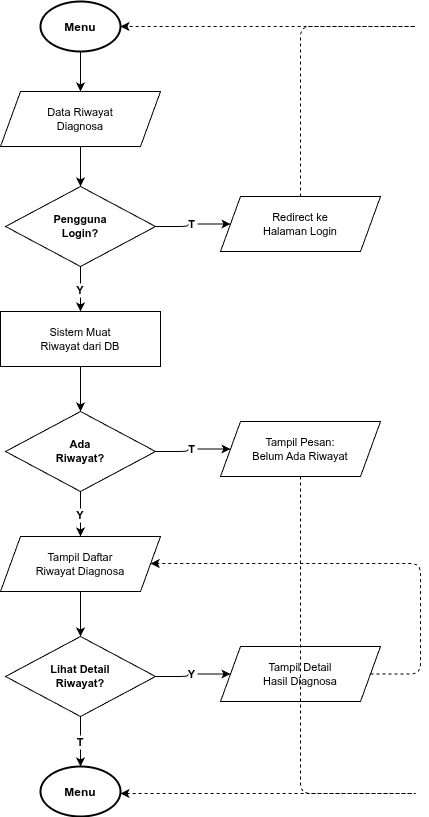

The diagram above was exported from draw.io. Its source (the exported page's mxGraphModel, read from the mxfile embedded in the PNG):
<mxGraphModel dx="709" dy="797" grid="1" gridSize="10" guides="1" tooltips="1" connect="1" arrows="1" fold="1" page="1" pageScale="1" pageWidth="1169" pageHeight="827" math="0" shadow="0">
  <root>
    <mxCell id="0" />
    <mxCell id="1" parent="0" />
    <mxCell id="2" value="Menu" style="shape=mxgraph.flowchart.start_2;fillColor=#FFFFFF;strokeColor=#000000;strokeWidth=2;fontSize=12;fontStyle=1;" parent="1" vertex="1">
      <mxGeometry x="490" y="30" width="80" height="50" as="geometry" />
    </mxCell>
    <mxCell id="3" value="Data Riwayat&#10;Diagnosa" style="shape=parallelogram;perimeter=parallelogramPerimeter;whiteSpace=wrap;html=1;fixedSize=1;size=20;fillColor=#FFFFFF;strokeColor=#000000;fontSize=11;" parent="1" vertex="1">
      <mxGeometry x="450" y="120" width="160" height="55" as="geometry" />
    </mxCell>
    <mxCell id="4" value="Pengguna&#10;Login?" style="rhombus;whiteSpace=wrap;html=1;fillColor=#FFFFFF;strokeColor=#000000;fontSize=11;fontStyle=1;" parent="1" vertex="1">
      <mxGeometry x="455" y="215" width="150" height="80" as="geometry" />
    </mxCell>
    <mxCell id="5" value="Redirect ke&#10;Halaman Login" style="shape=parallelogram;perimeter=parallelogramPerimeter;whiteSpace=wrap;html=1;fixedSize=1;size=20;fillColor=#FFFFFF;strokeColor=#000000;fontSize=11;" parent="1" vertex="1">
      <mxGeometry x="670" y="225" width="160" height="55" as="geometry" />
    </mxCell>
    <mxCell id="6" value="Sistem Muat&#10;Riwayat dari DB" style="rounded=0;whiteSpace=wrap;html=1;fillColor=#FFFFFF;strokeColor=#000000;fontSize=11;" parent="1" vertex="1">
      <mxGeometry x="450" y="340" width="160" height="55" as="geometry" />
    </mxCell>
    <mxCell id="7" value="Ada&#10;Riwayat?" style="rhombus;whiteSpace=wrap;html=1;fillColor=#FFFFFF;strokeColor=#000000;fontSize=11;fontStyle=1;" parent="1" vertex="1">
      <mxGeometry x="455" y="440" width="150" height="80" as="geometry" />
    </mxCell>
    <mxCell id="8" value="Tampil Pesan:&#10;Belum Ada Riwayat" style="shape=parallelogram;perimeter=parallelogramPerimeter;whiteSpace=wrap;html=1;fixedSize=1;size=20;fillColor=#FFFFFF;strokeColor=#000000;fontSize=11;" parent="1" vertex="1">
      <mxGeometry x="670" y="450" width="160" height="55" as="geometry" />
    </mxCell>
    <mxCell id="9" value="Tampil Daftar&#10;Riwayat Diagnosa" style="shape=parallelogram;perimeter=parallelogramPerimeter;whiteSpace=wrap;html=1;fixedSize=1;size=20;fillColor=#FFFFFF;strokeColor=#000000;fontSize=11;" parent="1" vertex="1">
      <mxGeometry x="450" y="565" width="160" height="55" as="geometry" />
    </mxCell>
    <mxCell id="10" value="Lihat Detail&#10;Riwayat?" style="rhombus;whiteSpace=wrap;html=1;fillColor=#FFFFFF;strokeColor=#000000;fontSize=11;fontStyle=1;" parent="1" vertex="1">
      <mxGeometry x="455" y="665" width="150" height="80" as="geometry" />
    </mxCell>
    <mxCell id="11" value="Tampil Detail&#10;Hasil Diagnosa" style="shape=parallelogram;perimeter=parallelogramPerimeter;whiteSpace=wrap;html=1;fixedSize=1;size=20;fillColor=#FFFFFF;strokeColor=#000000;fontSize=11;" parent="1" vertex="1">
      <mxGeometry x="670" y="675" width="160" height="55" as="geometry" />
    </mxCell>
    <mxCell id="12" value="Menu" style="shape=mxgraph.flowchart.start_2;fillColor=#FFFFFF;strokeColor=#000000;strokeWidth=2;fontSize=12;fontStyle=1;" parent="1" vertex="1">
      <mxGeometry x="490" y="795" width="80" height="50" as="geometry" />
    </mxCell>
    <mxCell id="e1" style="edgeStyle=orthogonalEdgeStyle;" parent="1" source="2" target="3" edge="1">
      <mxGeometry relative="1" as="geometry" />
    </mxCell>
    <mxCell id="e2" style="edgeStyle=orthogonalEdgeStyle;" parent="1" source="3" target="4" edge="1">
      <mxGeometry relative="1" as="geometry" />
    </mxCell>
    <mxCell id="e3" value="T" style="edgeStyle=orthogonalEdgeStyle;fontSize=11;fontStyle=1;" parent="1" source="4" target="5" edge="1">
      <mxGeometry relative="1" as="geometry" />
    </mxCell>
    <mxCell id="e3b" style="edgeStyle=orthogonalEdgeStyle;dashed=1;" parent="1" source="5" target="2" edge="1">
      <mxGeometry relative="1" as="geometry">
        <Array as="points">
          <mxPoint x="870" y="55" />
          <mxPoint x="570" y="55" />
        </Array>
      </mxGeometry>
    </mxCell>
    <mxCell id="e4" value="Y" style="edgeStyle=orthogonalEdgeStyle;fontSize=11;fontStyle=1;" parent="1" source="4" target="6" edge="1">
      <mxGeometry relative="1" as="geometry" />
    </mxCell>
    <mxCell id="e5" style="edgeStyle=orthogonalEdgeStyle;" parent="1" source="6" target="7" edge="1">
      <mxGeometry relative="1" as="geometry" />
    </mxCell>
    <mxCell id="e6" value="T" style="edgeStyle=orthogonalEdgeStyle;fontSize=11;fontStyle=1;" parent="1" source="7" target="8" edge="1">
      <mxGeometry relative="1" as="geometry" />
    </mxCell>
    <mxCell id="e6b" style="edgeStyle=orthogonalEdgeStyle;dashed=1;" parent="1" source="8" target="12" edge="1">
      <mxGeometry relative="1" as="geometry">
        <Array as="points">
          <mxPoint x="870" y="822" />
          <mxPoint x="570" y="822" />
        </Array>
      </mxGeometry>
    </mxCell>
    <mxCell id="e7" value="Y" style="edgeStyle=orthogonalEdgeStyle;fontSize=11;fontStyle=1;" parent="1" source="7" target="9" edge="1">
      <mxGeometry relative="1" as="geometry" />
    </mxCell>
    <mxCell id="e8" style="edgeStyle=orthogonalEdgeStyle;" parent="1" source="9" target="10" edge="1">
      <mxGeometry relative="1" as="geometry" />
    </mxCell>
    <mxCell id="e9" value="Y" style="edgeStyle=orthogonalEdgeStyle;fontSize=11;fontStyle=1;" parent="1" source="10" target="11" edge="1">
      <mxGeometry relative="1" as="geometry" />
    </mxCell>
    <mxCell id="e10" value="T" style="edgeStyle=orthogonalEdgeStyle;fontSize=11;fontStyle=1;" parent="1" source="10" target="12" edge="1">
      <mxGeometry relative="1" as="geometry" />
    </mxCell>
    <mxCell id="e11" style="edgeStyle=orthogonalEdgeStyle;dashed=1;" parent="1" source="11" target="9" edge="1">
      <mxGeometry relative="1" as="geometry">
        <Array as="points">
          <mxPoint x="870" y="702" />
          <mxPoint x="870" y="592" />
          <mxPoint x="610" y="592" />
        </Array>
      </mxGeometry>
    </mxCell>
  </root>
</mxGraphModel>